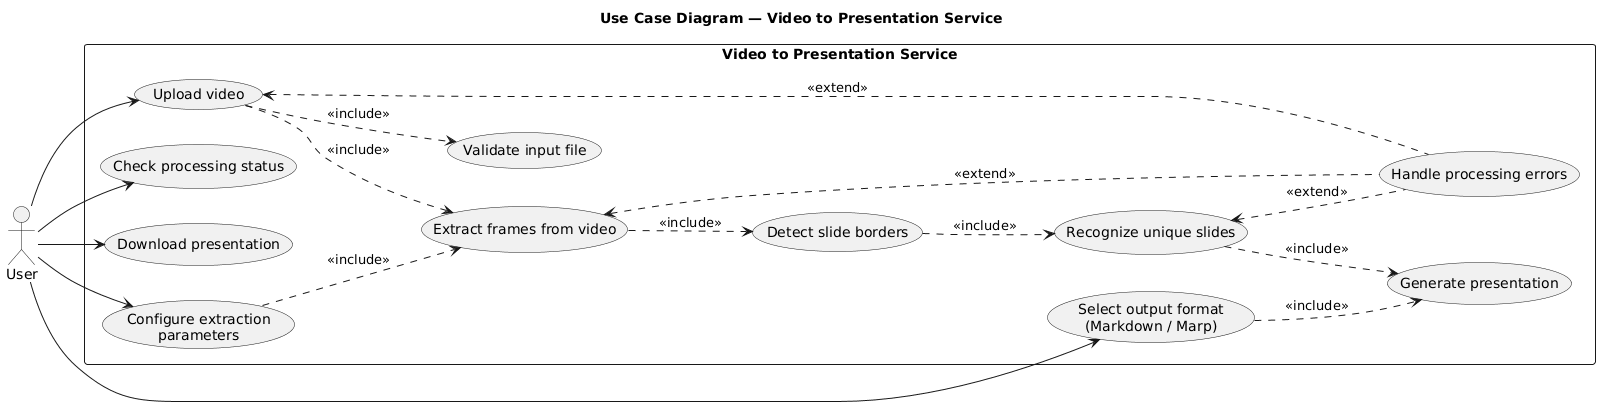

The diagram above was rendered by PlantUML. Its source (embedded in the PNG):
@startuml
title Use Case Diagram — Video to Presentation Service

skinparam shadowing false
skinparam packageStyle rectangle
left to right direction

' =======================
' Actor
' =======================
actor "User" as User

' =======================
' System boundary
' =======================
rectangle "Video to Presentation Service" {

    usecase "Upload video" as UC1
    usecase "Check processing status" as UC2
    usecase "Download presentation" as UC3
    usecase "Select output format\n(Markdown / Marp)" as UC4
    usecase "Configure extraction\nparameters" as UC5

    usecase "Extract frames from video" as UC6
    usecase "Detect slide borders" as UC7
    usecase "Recognize unique slides" as UC8
    usecase "Generate presentation" as UC9

    usecase "Validate input file" as UC10
    usecase "Handle processing errors" as UC11
}

' =======================
' User relationships
' =======================
User --> UC1
User --> UC2
User --> UC3
User --> UC4
User --> UC5

' =======================
' Include / Extend
' =======================
UC1 ..> UC10 : <<include>>
UC1 ..> UC6 : <<include>>
UC6 ..> UC7 : <<include>>
UC7 ..> UC8 : <<include>>
UC8 ..> UC9 : <<include>>

UC1 <.. UC11 : <<extend>>
UC6 <.. UC11 : <<extend>>
UC8 <.. UC11 : <<extend>>

UC4 ..> UC9 : <<include>>
UC5 ..> UC6 : <<include>>
@enduml